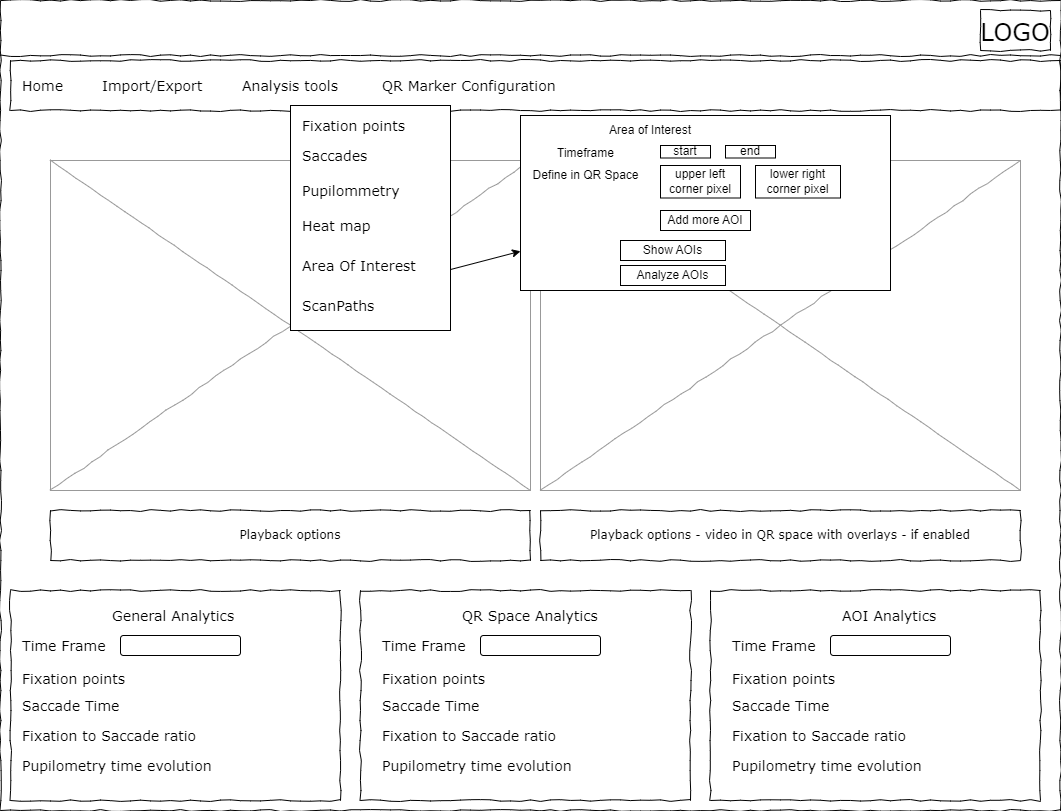

The diagram above was exported from draw.io. Its source (the exported page's mxGraphModel, read from the mxfile embedded in the PNG):
<mxGraphModel dx="2058" dy="1188" grid="1" gridSize="10" guides="1" tooltips="1" connect="1" arrows="1" fold="1" page="1" pageScale="1" pageWidth="1100" pageHeight="850" background="#ffffff" math="0" shadow="0">
  <root>
    <mxCell id="0" />
    <mxCell id="1" parent="0" />
    <mxCell id="677b7b8949515195-1" value="" style="whiteSpace=wrap;html=1;rounded=0;shadow=0;labelBackgroundColor=none;strokeColor=#000000;strokeWidth=1;fillColor=none;fontFamily=Verdana;fontSize=12;fontColor=#000000;align=center;comic=1;" parent="1" vertex="1">
      <mxGeometry x="20" y="20" width="1060" height="810" as="geometry" />
    </mxCell>
    <mxCell id="677b7b8949515195-2" value="&lt;font style=&quot;font-size: 24px;&quot;&gt;LOGO&lt;/font&gt;" style="whiteSpace=wrap;html=1;rounded=0;shadow=0;labelBackgroundColor=none;strokeWidth=1;fontFamily=Verdana;fontSize=28;align=center;comic=1;" parent="1" vertex="1">
      <mxGeometry x="1000" y="30" width="70" height="40" as="geometry" />
    </mxCell>
    <mxCell id="677b7b8949515195-8" value="" style="whiteSpace=wrap;html=1;rounded=0;shadow=0;labelBackgroundColor=none;strokeWidth=1;fillColor=none;fontFamily=Verdana;fontSize=12;align=center;comic=1;" parent="1" vertex="1">
      <mxGeometry x="30" y="610" width="330" height="210" as="geometry" />
    </mxCell>
    <mxCell id="677b7b8949515195-9" value="" style="line;strokeWidth=1;html=1;rounded=0;shadow=0;labelBackgroundColor=none;fillColor=none;fontFamily=Verdana;fontSize=14;fontColor=#000000;align=center;comic=1;" parent="1" vertex="1">
      <mxGeometry x="20" y="70" width="1060" height="10" as="geometry" />
    </mxCell>
    <mxCell id="677b7b8949515195-10" value="" style="whiteSpace=wrap;html=1;rounded=0;shadow=0;labelBackgroundColor=none;strokeWidth=1;fillColor=none;fontFamily=Verdana;fontSize=12;align=center;comic=1;" parent="1" vertex="1">
      <mxGeometry x="30" y="80" width="1050" height="50" as="geometry" />
    </mxCell>
    <mxCell id="677b7b8949515195-11" value="Home" style="text;html=1;points=[];align=left;verticalAlign=top;spacingTop=-4;fontSize=14;fontFamily=Verdana" parent="1" vertex="1">
      <mxGeometry x="40" y="95" width="60" height="15" as="geometry" />
    </mxCell>
    <mxCell id="677b7b8949515195-12" value="Import/Export" style="text;html=1;points=[];align=left;verticalAlign=top;spacingTop=-4;fontSize=14;fontFamily=Verdana" parent="1" vertex="1">
      <mxGeometry x="120" y="95" width="60" height="20" as="geometry" />
    </mxCell>
    <mxCell id="677b7b8949515195-13" value="Analysis tools" style="text;html=1;points=[];align=left;verticalAlign=top;spacingTop=-4;fontSize=14;fontFamily=Verdana" parent="1" vertex="1">
      <mxGeometry x="260" y="95" width="60" height="20" as="geometry" />
    </mxCell>
    <mxCell id="677b7b8949515195-14" value="QR Marker Configuration&amp;nbsp;" style="text;html=1;points=[];align=left;verticalAlign=top;spacingTop=-4;fontSize=14;fontFamily=Verdana" parent="1" vertex="1">
      <mxGeometry x="400" y="95" width="60" height="20" as="geometry" />
    </mxCell>
    <mxCell id="677b7b8949515195-16" value="" style="verticalLabelPosition=bottom;shadow=0;dashed=0;align=center;html=1;verticalAlign=top;strokeWidth=1;shape=mxgraph.mockup.graphics.simpleIcon;strokeColor=#999999;rounded=0;labelBackgroundColor=none;fontFamily=Verdana;fontSize=14;fontColor=#000000;comic=1;" parent="1" vertex="1">
      <mxGeometry x="70" y="180" width="480" height="330" as="geometry" />
    </mxCell>
    <mxCell id="qwBX4drv_svDkVCXMGxv-3" value="Playback options" style="whiteSpace=wrap;html=1;rounded=0;shadow=0;labelBackgroundColor=none;strokeWidth=1;fillColor=none;fontFamily=Verdana;fontSize=12;align=center;comic=1;" parent="1" vertex="1">
      <mxGeometry x="70" y="530" width="480" height="50" as="geometry" />
    </mxCell>
    <mxCell id="qwBX4drv_svDkVCXMGxv-4" value="General Analytics&amp;nbsp;" style="text;html=1;points=[];align=left;verticalAlign=top;spacingTop=-4;fontSize=14;fontFamily=Verdana" parent="1" vertex="1">
      <mxGeometry x="130" y="625" width="60" height="15" as="geometry" />
    </mxCell>
    <mxCell id="qwBX4drv_svDkVCXMGxv-5" value="Time Frame&amp;nbsp;" style="text;html=1;points=[];align=left;verticalAlign=top;spacingTop=-4;fontSize=14;fontFamily=Verdana" parent="1" vertex="1">
      <mxGeometry x="40" y="655" width="60" height="15" as="geometry" />
    </mxCell>
    <mxCell id="qwBX4drv_svDkVCXMGxv-7" value="Fixation points&amp;nbsp;" style="text;html=1;points=[];align=left;verticalAlign=top;spacingTop=-4;fontSize=14;fontFamily=Verdana" parent="1" vertex="1">
      <mxGeometry x="40" y="687.5" width="60" height="15" as="geometry" />
    </mxCell>
    <mxCell id="qwBX4drv_svDkVCXMGxv-8" value="Saccade Time" style="text;html=1;points=[];align=left;verticalAlign=top;spacingTop=-4;fontSize=14;fontFamily=Verdana" parent="1" vertex="1">
      <mxGeometry x="40" y="715" width="60" height="15" as="geometry" />
    </mxCell>
    <mxCell id="qwBX4drv_svDkVCXMGxv-9" value="Fixation to Saccade ratio" style="text;html=1;points=[];align=left;verticalAlign=top;spacingTop=-4;fontSize=14;fontFamily=Verdana" parent="1" vertex="1">
      <mxGeometry x="40" y="745" width="60" height="15" as="geometry" />
    </mxCell>
    <mxCell id="qwBX4drv_svDkVCXMGxv-10" value="" style="rounded=1;whiteSpace=wrap;html=1;" parent="1" vertex="1">
      <mxGeometry x="140" y="655" width="120" height="20" as="geometry" />
    </mxCell>
    <mxCell id="qwBX4drv_svDkVCXMGxv-11" value="" style="whiteSpace=wrap;html=1;rounded=0;shadow=0;labelBackgroundColor=none;strokeWidth=1;fillColor=none;fontFamily=Verdana;fontSize=12;align=center;comic=1;" parent="1" vertex="1">
      <mxGeometry x="380" y="610" width="330" height="210" as="geometry" />
    </mxCell>
    <mxCell id="qwBX4drv_svDkVCXMGxv-19" value="QR Space Analytics" style="text;html=1;points=[];align=left;verticalAlign=top;spacingTop=-4;fontSize=14;fontFamily=Verdana" parent="1" vertex="1">
      <mxGeometry x="480" y="625" width="60" height="15" as="geometry" />
    </mxCell>
    <mxCell id="qwBX4drv_svDkVCXMGxv-20" value="Time Frame&amp;nbsp;" style="text;html=1;points=[];align=left;verticalAlign=top;spacingTop=-4;fontSize=14;fontFamily=Verdana" parent="1" vertex="1">
      <mxGeometry x="400" y="655" width="60" height="15" as="geometry" />
    </mxCell>
    <mxCell id="qwBX4drv_svDkVCXMGxv-21" value="Fixation points&amp;nbsp;" style="text;html=1;points=[];align=left;verticalAlign=top;spacingTop=-4;fontSize=14;fontFamily=Verdana" parent="1" vertex="1">
      <mxGeometry x="400" y="687.5" width="60" height="15" as="geometry" />
    </mxCell>
    <mxCell id="qwBX4drv_svDkVCXMGxv-22" value="Saccade Time" style="text;html=1;points=[];align=left;verticalAlign=top;spacingTop=-4;fontSize=14;fontFamily=Verdana" parent="1" vertex="1">
      <mxGeometry x="400" y="715" width="60" height="15" as="geometry" />
    </mxCell>
    <mxCell id="qwBX4drv_svDkVCXMGxv-23" value="Fixation to Saccade ratio" style="text;html=1;points=[];align=left;verticalAlign=top;spacingTop=-4;fontSize=14;fontFamily=Verdana" parent="1" vertex="1">
      <mxGeometry x="400" y="745" width="60" height="15" as="geometry" />
    </mxCell>
    <mxCell id="qwBX4drv_svDkVCXMGxv-24" value="" style="rounded=1;whiteSpace=wrap;html=1;" parent="1" vertex="1">
      <mxGeometry x="500" y="655" width="120" height="20" as="geometry" />
    </mxCell>
    <mxCell id="qwBX4drv_svDkVCXMGxv-25" value="" style="whiteSpace=wrap;html=1;rounded=0;shadow=0;labelBackgroundColor=none;strokeWidth=1;fillColor=none;fontFamily=Verdana;fontSize=12;align=center;comic=1;" parent="1" vertex="1">
      <mxGeometry x="730" y="610" width="330" height="210" as="geometry" />
    </mxCell>
    <mxCell id="qwBX4drv_svDkVCXMGxv-26" value="AOI Analytics" style="text;html=1;points=[];align=left;verticalAlign=top;spacingTop=-4;fontSize=14;fontFamily=Verdana" parent="1" vertex="1">
      <mxGeometry x="860" y="625" width="60" height="15" as="geometry" />
    </mxCell>
    <mxCell id="qwBX4drv_svDkVCXMGxv-27" value="Time Frame&amp;nbsp;" style="text;html=1;points=[];align=left;verticalAlign=top;spacingTop=-4;fontSize=14;fontFamily=Verdana" parent="1" vertex="1">
      <mxGeometry x="750" y="655" width="60" height="15" as="geometry" />
    </mxCell>
    <mxCell id="qwBX4drv_svDkVCXMGxv-28" value="Fixation points&amp;nbsp;" style="text;html=1;points=[];align=left;verticalAlign=top;spacingTop=-4;fontSize=14;fontFamily=Verdana" parent="1" vertex="1">
      <mxGeometry x="750" y="687.5" width="60" height="15" as="geometry" />
    </mxCell>
    <mxCell id="qwBX4drv_svDkVCXMGxv-29" value="Saccade Time" style="text;html=1;points=[];align=left;verticalAlign=top;spacingTop=-4;fontSize=14;fontFamily=Verdana" parent="1" vertex="1">
      <mxGeometry x="750" y="715" width="60" height="15" as="geometry" />
    </mxCell>
    <mxCell id="qwBX4drv_svDkVCXMGxv-30" value="Fixation to Saccade ratio" style="text;html=1;points=[];align=left;verticalAlign=top;spacingTop=-4;fontSize=14;fontFamily=Verdana" parent="1" vertex="1">
      <mxGeometry x="750" y="745" width="60" height="15" as="geometry" />
    </mxCell>
    <mxCell id="qwBX4drv_svDkVCXMGxv-31" value="" style="rounded=1;whiteSpace=wrap;html=1;" parent="1" vertex="1">
      <mxGeometry x="850" y="655" width="120" height="20" as="geometry" />
    </mxCell>
    <mxCell id="qwBX4drv_svDkVCXMGxv-34" value="Pupilometry time evolution" style="text;html=1;points=[];align=left;verticalAlign=top;spacingTop=-4;fontSize=14;fontFamily=Verdana" parent="1" vertex="1">
      <mxGeometry x="40" y="775" width="60" height="15" as="geometry" />
    </mxCell>
    <mxCell id="qwBX4drv_svDkVCXMGxv-36" value="Pupilometry time evolution" style="text;html=1;points=[];align=left;verticalAlign=top;spacingTop=-4;fontSize=14;fontFamily=Verdana" parent="1" vertex="1">
      <mxGeometry x="400" y="775" width="60" height="15" as="geometry" />
    </mxCell>
    <mxCell id="qwBX4drv_svDkVCXMGxv-37" value="Pupilometry time evolution" style="text;html=1;points=[];align=left;verticalAlign=top;spacingTop=-4;fontSize=14;fontFamily=Verdana" parent="1" vertex="1">
      <mxGeometry x="750" y="775" width="60" height="15" as="geometry" />
    </mxCell>
    <mxCell id="qwBX4drv_svDkVCXMGxv-38" value="" style="verticalLabelPosition=bottom;shadow=0;dashed=0;align=center;html=1;verticalAlign=top;strokeWidth=1;shape=mxgraph.mockup.graphics.simpleIcon;strokeColor=#999999;rounded=0;labelBackgroundColor=none;fontFamily=Verdana;fontSize=14;fontColor=#000000;comic=1;" parent="1" vertex="1">
      <mxGeometry x="560" y="180" width="480" height="330" as="geometry" />
    </mxCell>
    <mxCell id="qwBX4drv_svDkVCXMGxv-39" value="Playback options - video in QR space with overlays - if enabled" style="whiteSpace=wrap;html=1;rounded=0;shadow=0;labelBackgroundColor=none;strokeWidth=1;fillColor=none;fontFamily=Verdana;fontSize=12;align=center;comic=1;" parent="1" vertex="1">
      <mxGeometry x="560" y="530" width="480" height="50" as="geometry" />
    </mxCell>
    <mxCell id="qwBX4drv_svDkVCXMGxv-40" value="" style="rounded=0;whiteSpace=wrap;html=1;" parent="1" vertex="1">
      <mxGeometry x="310" y="125" width="160" height="225" as="geometry" />
    </mxCell>
    <mxCell id="qwBX4drv_svDkVCXMGxv-41" value="Fixation points" style="text;html=1;points=[];align=left;verticalAlign=top;spacingTop=-4;fontSize=14;fontFamily=Verdana" parent="1" vertex="1">
      <mxGeometry x="320" y="135" width="60" height="15" as="geometry" />
    </mxCell>
    <mxCell id="qwBX4drv_svDkVCXMGxv-42" value="Saccades" style="text;html=1;points=[];align=left;verticalAlign=top;spacingTop=-4;fontSize=14;fontFamily=Verdana" parent="1" vertex="1">
      <mxGeometry x="320" y="165" width="60" height="15" as="geometry" />
    </mxCell>
    <mxCell id="qwBX4drv_svDkVCXMGxv-43" value="Pupilommetry" style="text;html=1;points=[];align=left;verticalAlign=top;spacingTop=-4;fontSize=14;fontFamily=Verdana" parent="1" vertex="1">
      <mxGeometry x="320" y="200" width="60" height="15" as="geometry" />
    </mxCell>
    <mxCell id="qwBX4drv_svDkVCXMGxv-44" value="Heat map" style="text;html=1;points=[];align=left;verticalAlign=top;spacingTop=-4;fontSize=14;fontFamily=Verdana" parent="1" vertex="1">
      <mxGeometry x="320" y="235" width="60" height="15" as="geometry" />
    </mxCell>
    <mxCell id="qwBX4drv_svDkVCXMGxv-45" value="Area Of Interest" style="text;html=1;points=[];align=left;verticalAlign=top;spacingTop=-4;fontSize=14;fontFamily=Verdana" parent="1" vertex="1">
      <mxGeometry x="320" y="275" width="120" height="40" as="geometry" />
    </mxCell>
    <mxCell id="qwBX4drv_svDkVCXMGxv-46" value="ScanPaths" style="text;html=1;points=[];align=left;verticalAlign=top;spacingTop=-4;fontSize=14;fontFamily=Verdana" parent="1" vertex="1">
      <mxGeometry x="320" y="315" width="60" height="15" as="geometry" />
    </mxCell>
    <mxCell id="DGjHxEZLVoVTAHSdxR3i-1" value="" style="rounded=0;whiteSpace=wrap;html=1;" parent="1" vertex="1">
      <mxGeometry x="540" y="135" width="370" height="175" as="geometry" />
    </mxCell>
    <mxCell id="DGjHxEZLVoVTAHSdxR3i-3" value="Area of Interest" style="text;html=1;strokeColor=none;fillColor=none;align=center;verticalAlign=middle;whiteSpace=wrap;rounded=0;" parent="1" vertex="1">
      <mxGeometry x="595" y="135" width="150" height="30" as="geometry" />
    </mxCell>
    <mxCell id="DGjHxEZLVoVTAHSdxR3i-5" value="Define in QR Space" style="text;html=1;align=center;verticalAlign=middle;resizable=0;points=[];autosize=1;strokeColor=none;fillColor=none;" parent="1" vertex="1">
      <mxGeometry x="540" y="180" width="130" height="30" as="geometry" />
    </mxCell>
    <mxCell id="DGjHxEZLVoVTAHSdxR3i-6" value="Show AOIs" style="rounded=0;whiteSpace=wrap;html=1;" parent="1" vertex="1">
      <mxGeometry x="640" y="260" width="105" height="20" as="geometry" />
    </mxCell>
    <mxCell id="DGjHxEZLVoVTAHSdxR3i-7" value="upper left corner pixel" style="rounded=0;whiteSpace=wrap;html=1;" parent="1" vertex="1">
      <mxGeometry x="680" y="185" width="80" height="32.5" as="geometry" />
    </mxCell>
    <mxCell id="DGjHxEZLVoVTAHSdxR3i-9" value="" style="endArrow=classic;html=1;rounded=0;exitX=1;exitY=0.729;exitDx=0;exitDy=0;exitPerimeter=0;" parent="1" source="qwBX4drv_svDkVCXMGxv-40" target="DGjHxEZLVoVTAHSdxR3i-1" edge="1">
      <mxGeometry width="50" height="50" relative="1" as="geometry">
        <mxPoint x="550" y="280" as="sourcePoint" />
        <mxPoint x="600" y="230" as="targetPoint" />
      </mxGeometry>
    </mxCell>
    <mxCell id="DGjHxEZLVoVTAHSdxR3i-11" value="lower right corner pixel" style="rounded=0;whiteSpace=wrap;html=1;" parent="1" vertex="1">
      <mxGeometry x="775" y="185" width="85" height="32.5" as="geometry" />
    </mxCell>
    <mxCell id="DGjHxEZLVoVTAHSdxR3i-15" value="Add more AOI" style="rounded=0;whiteSpace=wrap;html=1;" parent="1" vertex="1">
      <mxGeometry x="680" y="230" width="90" height="20" as="geometry" />
    </mxCell>
    <mxCell id="DGjHxEZLVoVTAHSdxR3i-19" value="Timeframe" style="text;html=1;align=center;verticalAlign=middle;resizable=0;points=[];autosize=1;strokeColor=none;fillColor=none;" parent="1" vertex="1">
      <mxGeometry x="565" y="157.5" width="80" height="30" as="geometry" />
    </mxCell>
    <mxCell id="DGjHxEZLVoVTAHSdxR3i-20" value="start" style="rounded=0;whiteSpace=wrap;html=1;" parent="1" vertex="1">
      <mxGeometry x="680" y="165" width="50" height="12.5" as="geometry" />
    </mxCell>
    <mxCell id="DGjHxEZLVoVTAHSdxR3i-21" value="end" style="rounded=0;whiteSpace=wrap;html=1;" parent="1" vertex="1">
      <mxGeometry x="745" y="165" width="50" height="12.5" as="geometry" />
    </mxCell>
    <mxCell id="DGjHxEZLVoVTAHSdxR3i-22" value="Analyze AOIs" style="rounded=0;whiteSpace=wrap;html=1;" parent="1" vertex="1">
      <mxGeometry x="640" y="285" width="105" height="20" as="geometry" />
    </mxCell>
  </root>
</mxGraphModel>